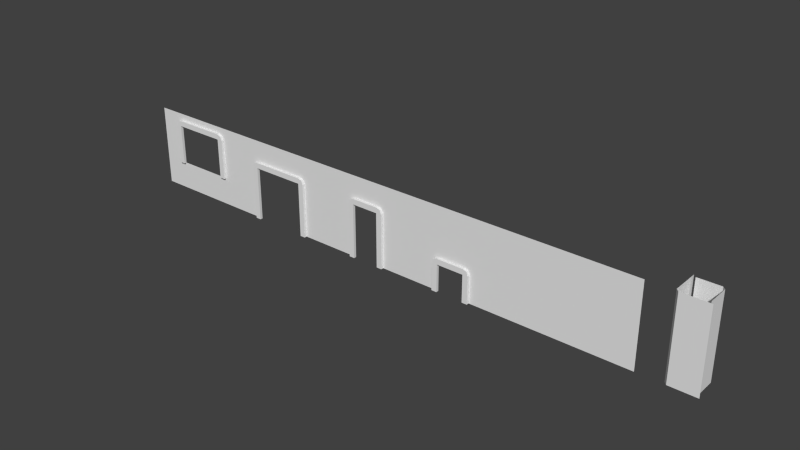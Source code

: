 # Source: wall_fieldstone.blend  (saved by Blender 2.67.0; exported with 4.5.12 LTS)
import bpy
from mathutils import Matrix  # noqa: F401  (used for matrix-valued properties, if any)

bpy.ops.wm.read_factory_settings(use_empty=True)
scene = bpy.context.scene
scene.name = 'Scene'

# ---- collections
col_collection_1 = bpy.data.collections.new('Collection 1'); scene.collection.children.link(col_collection_1)

# ---- world
world_world = bpy.data.worlds.new('World'); scene.world = world_world
world_world.color = (0.05088, 0.05088, 0.05088)
world_world.use_sun_shadow = False
world_world.sun_shadow_jitter_overblur = 0.0
world_world.cycles.sampling_method = 'MANUAL'
world_world.cycles.sample_map_resolution = 256

# ---- meshes
me_plane_009 = bpy.data.meshes.new('Plane.009')
me_plane_009.from_pydata([(0.0, 3.0, 0.1), (0.0, 6.398e-08, 0.1), (-2.0, 6.398e-08, 0.1), (-2.0, 3.0, 0.1), (-2.0, 1.276e-07, 0.2), (-3.0, 1.276e-07, 0.2), (-3.15, 1.15, 0.2), (-1.85, 1.15, 0.2), (-1.8, 1.276e-07, 0.2), (-1.8, 1.0, 0.2), (-3.2, 1.0, 0.2), (-3.2, 1.276e-07, 0.2), (-2.0, 1.0, 0.2), (-3.0, 1.2, 0.2), (-2.0, 1.2, 0.2), (-3.0, 1.0, 0.2), (-3.0, 3.0, 0.1), (-3.0, 6.398e-08, 0.1), (-4.0, 6.398e-08, 0.1), (-4.0, 3.0, 0.1), (-3.15, 1.15, 0.1), (-1.85, 1.15, 0.1), (-4.0, 1.15, 0.1), (-2.0, 1.0, 0.1), (0.0, 1.0, 0.1), (-3.0, 1.2, 0.1), (-2.0, 1.2, 0.1), (0.0, 1.15, 0.1), (-1.85, 3.0, 0.1), (-3.0, 1.0, 0.1), (-4.0, 1.0, 0.1), (-1.8, 6.398e-08, 0.1), (-1.8, 1.0, 0.1), (-3.2, 1.0, 0.1), (-3.15, 3.0, 0.1), (-3.2, 6.398e-08, 0.1)], [], [(20, 22, 30, 33), (29, 23, 12, 15), (26, 25, 13, 14), (25, 20, 6, 13), (2, 31, 8, 4), (15, 12, 14, 13), (23, 2, 4, 12), (14, 12, 9, 7), (35, 17, 5, 11), (12, 4, 8, 9), (5, 15, 10, 11), (31, 32, 9, 8), (13, 6, 10, 15), (32, 21, 7, 9), (21, 32, 24, 27), (16, 34, 20, 25), (34, 19, 22, 20), (3, 26, 21, 28), (20, 33, 10, 6), (28, 21, 27, 0), (17, 29, 15, 5), (21, 26, 14, 7), (33, 35, 11, 10), (35, 33, 30, 18), (32, 31, 1, 24), (25, 26, 3, 16)])
_uv = me_plane_009.uv_layers.new(name='UVMap')
_uv.uv.foreach_set('vector', [1.183, 1.038, 1.687, 1.036, 1.687, 1.125, 1.212, 1.127, 0.1433, -0.3045, 0.7363, -0.3063, 0.7365, -0.247, 0.1435, -0.2452, 0.2324, -0.1221, 0.8254, -0.1203, 0.8252, -0.06103, 0.2322, -0.06285, 0.8254, -0.1203, 0.9144, -0.1201, 0.9142, -0.06075, 0.8252, -0.06103, 0.9144, -0.1201, 1.033, -0.1204, 1.033, -0.06112, 0.9145, -0.06075, 0.02288, -0.6559, -0.5701, -0.6541, -0.5705, -0.7727, 0.02252, -0.7745, 0.7365, -0.3045, 1.326, -0.3063, 1.326, -0.247, 0.7366, -0.2452, -0.5705, -0.7727, -0.5701, -0.6541, -0.6887, -0.6537, -0.6593, -0.7428, 1.033, -0.1201, 1.152, -0.1204, 1.152, -0.06112, 1.033, -0.06075, -0.5701, -0.6541, -0.5683, -0.06112, -0.6869, -0.06075, -0.6887, -0.6537, 0.0247, -0.06294, 0.02288, -0.6559, 0.1415, -0.6563, 0.1433, -0.0633, 0.8245, -0.1838, 0.2349, -0.1856, 0.2351, -0.2449, 0.8247, -0.2431, 0.02252, -0.7745, 0.1116, -0.7451, 0.1415, -0.6563, 0.02288, -0.6559, 0.2349, -0.1856, 0.1433, -0.1859, 0.1435, -0.2452, 0.2351, -0.2449, 0.4117, 1.04, 0.3823, 1.129, -0.6851, 1.132, -0.6853, 1.044, 1.09, -0.05893, 1.179, -0.05921, 1.183, 1.038, 1.094, 1.008, 1.179, -0.05921, 1.683, -0.06075, 1.687, 1.036, 1.183, 1.038, 0.4973, -0.05712, 0.5005, 1.01, 0.4117, 1.04, 0.4083, -0.05684, 0.1433, -0.1817, 0.2349, -0.182, 0.2351, -0.1227, 0.1435, -0.1224, 0.4083, -0.05684, 0.4117, 1.04, -0.6853, 1.044, -0.6887, -0.05348, 1.326, -0.3063, 0.7365, -0.3081, 0.7366, -0.3674, 1.326, -0.3656, 0.1435, -0.1224, 0.2324, -0.1221, 0.2322, -0.06285, 0.1433, -0.06312, 0.2349, -0.182, 0.8245, -0.1838, 0.8247, -0.1245, 0.2351, -0.1227, 1.214, 1.72, 1.212, 1.127, 1.687, 1.125, 1.689, 1.718, 0.3823, 1.129, 0.3841, 1.722, -0.6832, 1.725, -0.6851, 1.132, 1.094, 1.008, 0.5005, 1.01, 0.4973, -0.05712, 1.09, -0.05893])
me_plane_009.use_remesh_preserve_volume = False
me_plane_009.use_remesh_preserve_attributes = False
me_plane_009.use_mirror_vertex_groups = False
me_plane_009.update()
me_plane_008 = bpy.data.meshes.new('Plane.008')
me_plane_008.from_pydata([(0.0, 3.0, 0.1), (0.0, 6.398e-08, 0.1), (-1.5, 6.398e-08, 0.1), (-1.5, 3.0, 0.1), (-1.5, 1.276e-07, 0.2), (-2.5, 1.276e-07, 0.2), (-2.65, 2.15, 0.2), (-1.35, 2.15, 0.2), (-1.3, 1.276e-07, 0.2), (-1.3, 2.0, 0.2), (-2.7, 2.0, 0.2), (-2.7, 1.276e-07, 0.2), (-1.5, 2.0, 0.2), (-2.5, 2.2, 0.2), (-1.5, 2.2, 0.2), (-2.5, 2.0, 0.2), (-2.5, 3.0, 0.1), (-2.5, 6.398e-08, 0.1), (-4.0, 6.398e-08, 0.1), (-4.0, 3.0, 0.1), (-2.65, 2.15, 0.1), (-1.35, 2.15, 0.1), (-4.0, 2.15, 0.1), (-1.5, 2.0, 0.1), (0.0, 2.0, 0.1), (-2.5, 2.2, 0.1), (-1.5, 2.2, 0.1), (0.0, 2.15, 0.1), (-1.35, 3.0, 0.1), (-2.5, 2.0, 0.1), (-4.0, 2.0, 0.1), (-1.3, 6.398e-08, 0.1), (-1.3, 2.0, 0.1), (-2.7, 2.0, 0.1), (-2.65, 3.0, 0.1), (-2.7, 6.398e-08, 0.1)], [], [(20, 22, 30, 33), (29, 23, 12, 15), (26, 25, 13, 14), (25, 20, 6, 13), (2, 31, 8, 4), (15, 12, 14, 13), (23, 2, 4, 12), (14, 12, 9, 7), (35, 17, 5, 11), (12, 4, 8, 9), (5, 15, 10, 11), (31, 32, 9, 8), (13, 6, 10, 15), (32, 21, 7, 9), (21, 32, 24, 27), (16, 34, 20, 25), (34, 19, 22, 20), (3, 26, 21, 28), (20, 33, 10, 6), (28, 21, 27, 0), (17, 29, 15, 5), (21, 26, 14, 7), (33, 35, 11, 10), (35, 33, 30, 18), (32, 31, 1, 24), (25, 26, 3, 16)])
_uv = me_plane_008.uv_layers.new(name='UVMap')
_uv.uv.foreach_set('vector', [0.1639, 0.4561, -0.7833, 0.459, -0.7836, 0.3538, 0.1285, 0.351, 0.4788, 1.497, -0.2228, 1.499, -0.223, 1.429, 0.4786, 1.427, 0.3734, 1.426, -0.3282, 1.424, -0.328, 1.354, 0.3736, 1.356, -0.3282, 1.424, -0.4335, 1.424, -0.4332, 1.354, -0.328, 1.354, -0.3637, 1.497, -0.5041, 1.497, -0.5038, 1.427, -0.3635, 1.427, 0.6192, 1.2, 0.6213, 1.902, 0.481, 1.902, 0.4788, 1.2, 0.4788, 1.35, -0.9164, 1.354, -0.9166, 1.284, 0.4786, 1.279, 0.481, 1.902, 0.6213, 1.902, 0.6218, 2.042, 0.5164, 2.007, -0.2232, 1.497, -0.3635, 1.497, -0.3633, 1.427, -0.223, 1.427, 0.6213, 1.902, 2.025, 1.897, 2.025, 2.038, 0.6218, 2.042, 2.022, 1.196, 0.6192, 1.2, 0.6187, 1.06, 2.022, 1.055, -1.025, 1.055, 0.3705, 1.06, 0.3702, 1.13, -1.025, 1.126, 0.4788, 1.2, 0.5136, 1.095, 0.6187, 1.06, 0.6192, 1.2, 0.3705, 1.06, 0.4788, 1.06, 0.4786, 1.13, 0.3702, 1.13, 1.076, 0.4533, 1.111, 0.3479, 2.023, 0.3451, 2.023, 0.4504, 0.2709, 1.052, 0.1657, 1.052, 0.1639, 0.4561, 0.2692, 0.4909, 0.1657, 1.052, -0.7815, 1.055, -0.7833, 0.459, 0.1639, 0.4561, 0.9726, 1.05, 0.9708, 0.4887, 1.076, 0.4533, 1.078, 1.05, 0.4788, 1.2, 0.3705, 1.201, 0.3702, 1.13, 0.4786, 1.13, 1.078, 1.05, 1.076, 0.4533, 2.023, 0.4504, 2.025, 1.047, -0.9164, 1.205, 0.4788, 1.209, 0.4786, 1.279, -0.9166, 1.275, 0.4786, 1.427, 0.3734, 1.426, 0.3736, 1.356, 0.4788, 1.357, 0.3705, 1.201, -1.025, 1.205, -1.025, 1.135, 0.3702, 1.13, 0.1242, -1.052, 0.1285, 0.351, -0.7836, 0.3538, -0.7879, -1.049, 1.111, 0.3479, 1.106, -1.055, 2.019, -1.058, 2.023, 0.3451, 0.2692, 0.4909, 0.9708, 0.4887, 0.9726, 1.05, 0.2709, 1.052])
me_plane_008.use_remesh_preserve_volume = False
me_plane_008.use_remesh_preserve_attributes = False
me_plane_008.use_mirror_vertex_groups = False
me_plane_008.update()
me_plane_004 = bpy.data.meshes.new('Plane.004')
me_plane_004.from_pydata([(4.0, -4.778e-08, 0.1), (4.0, 3.0, 0.1), (0.0, -4.778e-08, 0.1), (0.0, 3.0, 0.1), (0.8, 1.05, 0.1), (0.8, 2.55, 0.1), (3.0, 6.398e-08, 0.1), (1.0, 6.398e-08, 0.1), (1.0, 3.0, 0.1), (3.0, 3.0, 0.1), (0.86, 3.0, 0.1), (0.8, 6.398e-08, 0.1), (4.0, 2.55, 0.1), (0.0, 2.55, 0.1), (3.0, 2.55, 0.1), (1.0, 2.55, 0.1), (3.0, 1.05, 0.1), (3.15, 3.0, 0.1), (3.2, 6.398e-08, 0.1), (3.2, 2.55, 0.1), (3.0, 2.75, 0.1), (0.86, 2.69, 0.1), (0.0, 2.69, 0.1), (4.0, 2.69, 0.1), (1.0, 1.05, 0.1), (3.2, 1.05, 0.1), (1.0, 2.55, 0.2), (3.0, 2.55, 0.2), (1.0, 1.05, 0.2), (3.0, 1.05, 0.2), (3.15, 2.69, 0.1), (1.0, 2.75, 0.1), (3.15, 2.69, 0.2), (1.0, 2.75, 0.2), (0.0, 1.05, 0.1), (4.0, 1.05, 0.1), (0.8, 1.05, 0.2), (0.8, 2.55, 0.2), (3.2, 2.55, 0.2), (3.2, 1.05, 0.2), (3.0, 2.75, 0.2), (0.86, 2.69, 0.2)], [], [(6, 18, 25, 16), (15, 14, 27, 26), (7, 6, 16, 24), (21, 22, 13, 5), (20, 31, 33, 40), (21, 5, 37, 41), (31, 21, 41, 33), (2, 11, 4, 34), (23, 30, 19, 12), (10, 3, 22, 21), (9, 8, 31, 20), (1, 17, 30, 23), (18, 0, 35, 25), (8, 10, 21, 31), (17, 9, 20, 30), (32, 40, 27, 38), (12, 19, 25, 35), (24, 15, 26, 28), (5, 13, 34, 4), (38, 27, 29, 39), (33, 41, 37, 26), (5, 4, 36, 37), (40, 33, 26, 27), (26, 37, 36, 28), (14, 16, 29, 27), (30, 20, 40, 32), (19, 30, 32, 38), (11, 7, 24, 4), (28, 36, 4, 24), (25, 19, 38, 39), (39, 29, 16, 25)])
_uv = me_plane_004.uv_layers.new(name='UVMap')
_uv.uv.foreach_set('vector', [0.9702, 0.02934, 1.114, 0.0289, 1.117, 0.7854, 0.9725, 0.7859, 0.5412, -0.122, 1.982, -0.1264, 1.982, -0.0544, 0.5414, -0.04998, -0.4708, 0.03376, 0.9702, 0.02934, 0.9725, 0.7859, -0.4685, 0.7903, -0.5657, 1.972, -1.185, 1.974, -1.186, 1.873, -0.6093, 1.871, 0.6489, -0.04525, 2.09, -0.04967, 2.09, 0.02238, 0.6491, 0.0268, 0.5412, -0.2742, 0.6469, -0.2745, 0.6472, -0.2024, 0.5414, -0.2021, 2.09, -0.04967, 2.191, -0.04998, 2.191, 0.02207, 2.09, 0.02238, -1.191, 0.03597, -0.6149, 0.0342, -0.6126, 0.7907, -1.189, 0.7925, 1.697, 1.965, 1.084, 1.967, 1.12, 1.866, 1.696, 1.864, -0.565, 2.196, -1.185, 2.197, -1.185, 1.974, -0.5657, 1.972, 0.9768, 2.191, -0.4642, 2.195, -0.4647, 2.015, 0.9763, 2.011, 1.697, 2.189, 1.085, 2.19, 1.084, 1.967, 1.697, 1.965, 1.114, 0.0289, 1.691, 0.02713, 1.693, 0.7836, 1.117, 0.7854, -0.4642, 2.195, -0.565, 2.196, -0.5657, 1.972, -0.4647, 2.015, 1.085, 2.19, 0.9768, 2.191, 0.9763, 2.011, 1.084, 1.967, 0.5016, -0.01577, 0.3933, 0.02713, 0.3938, -0.117, 0.5379, -0.1165, 1.696, 1.864, 1.12, 1.866, 1.117, 0.7854, 1.693, 0.7836, 1.615, -0.2778, 0.5412, -0.2811, 0.5414, -0.3531, 1.615, -0.3498, -0.6093, 1.871, -1.186, 1.873, -1.189, 0.7925, -0.6126, 0.7907, 0.5379, -0.1165, 0.3938, -0.117, 0.3971, -1.198, 0.5412, -1.197, -1.048, 0.02271, -1.148, -0.02083, -1.191, -0.1218, -1.047, -0.1214, 0.6469, -0.2745, 1.718, -0.2778, 1.718, -0.2057, 0.6472, -0.2024, 0.3933, 0.02713, -1.048, 0.02271, -1.047, -0.1214, 0.3938, -0.117, -1.047, -0.1214, -1.191, -0.1218, -1.188, -1.203, -1.044, -1.202, 0.5412, -0.4252, 1.612, -0.4284, 1.612, -0.3564, 0.5414, -0.3531, 0.5412, -0.04492, 0.6489, -0.04525, 0.6491, 0.0268, 0.5414, 0.02713, 0.6455, -0.1297, 0.5412, -0.1301, 0.5414, -0.2021, 0.6457, -0.2018, -0.6149, 0.0342, -0.4708, 0.03376, -0.4685, 0.7903, -0.6126, 0.7907, 0.8298, -0.4289, 0.6857, -0.4284, 0.6855, -0.5005, 0.8296, -0.5009, 1.719, -0.1264, 0.6455, -0.1297, 0.6457, -0.2018, 1.719, -0.1985, 0.6853, -0.4284, 0.5412, -0.4289, 0.5414, -0.5009, 0.6855, -0.5005])
me_plane_004.use_remesh_preserve_volume = False
me_plane_004.use_remesh_preserve_attributes = False
me_plane_004.use_mirror_vertex_groups = False
me_plane_004.update()
me_plane_002 = bpy.data.meshes.new('Plane.002')
me_plane_002.from_pydata([(0.0, 3.0, 0.1), (0.0, 6.398e-08, 0.1), (-1.0, 6.398e-08, 0.1), (-1.0, 3.0, 0.1), (-1.0, 1.276e-07, 0.2), (-3.0, 1.276e-07, 0.2), (-3.15, 2.15, 0.2), (-0.85, 2.15, 0.2), (-0.8, 1.276e-07, 0.2), (-0.8, 2.0, 0.2), (-3.2, 2.0, 0.2), (-3.2, 1.276e-07, 0.2), (-1.0, 2.0, 0.2), (-3.0, 2.2, 0.2), (-1.0, 2.2, 0.2), (-3.0, 2.0, 0.2), (-3.0, 3.0, 0.1), (-3.0, 6.398e-08, 0.1), (-4.0, 6.398e-08, 0.1), (-4.0, 3.0, 0.1), (-3.15, 2.15, 0.1), (-0.85, 2.15, 0.1), (-4.0, 2.15, 0.1), (-1.0, 2.0, 0.1), (0.0, 2.0, 0.1), (-3.0, 2.2, 0.1), (-1.0, 2.2, 0.1), (0.0, 2.15, 0.1), (-0.85, 3.0, 0.1), (-3.0, 2.0, 0.1), (-4.0, 2.0, 0.1), (-0.8, 6.398e-08, 0.1), (-0.8, 2.0, 0.1), (-3.2, 2.0, 0.1), (-3.15, 3.0, 0.1), (-3.2, 6.398e-08, 0.1)], [], [(20, 22, 30, 33), (29, 23, 12, 15), (26, 25, 13, 14), (25, 20, 6, 13), (2, 31, 8, 4), (15, 12, 14, 13), (23, 2, 4, 12), (14, 12, 9, 7), (35, 17, 5, 11), (12, 4, 8, 9), (5, 15, 10, 11), (31, 32, 9, 8), (13, 6, 10, 15), (32, 21, 7, 9), (21, 32, 24, 27), (16, 34, 20, 25), (34, 19, 22, 20), (3, 26, 21, 28), (20, 33, 10, 6), (28, 21, 27, 0), (17, 29, 15, 5), (21, 26, 14, 7), (33, 35, 11, 10), (35, 33, 30, 18), (32, 31, 1, 24), (25, 26, 3, 16)])
_uv = me_plane_002.uv_layers.new(name='UVMap')
_uv.uv.foreach_set('vector', [0.1171, 0.2354, -0.2901, 0.2367, -0.2903, 0.1648, 0.09291, 0.1636, 0.4747, 0.8451, -0.4834, 0.848, -0.4835, 0.8001, 0.4745, 0.7972, 0.4027, 0.6949, -0.5554, 0.6919, -0.5552, 0.644, 0.4028, 0.647, -0.5554, 0.6919, -0.6272, 0.6917, -0.6271, 0.6438, -0.5552, 0.644, 0.4745, 0.9979, 0.3787, 0.9976, 0.3788, 0.9497, 0.4747, 0.95, 0.5734, 1.605, 1.531, 1.602, 1.532, 1.698, 0.5737, 1.701, 0.4747, 0.9468, -0.4779, 0.9497, -0.4781, 0.9018, 0.4745, 0.8989, 1.532, 1.698, 1.531, 1.602, 1.627, 1.602, 1.604, 1.674, 0.3787, 0.9976, 0.2829, 0.9979, 0.2828, 0.95, 0.3786, 0.9497, 1.531, 1.602, 1.528, 0.6441, 1.624, 0.6438, 1.627, 1.602, 0.5705, 0.6471, 0.5734, 1.605, 0.4776, 1.605, 0.4747, 0.6473, -0.5519, 0.6951, 0.4007, 0.698, 0.4005, 0.7459, -0.5521, 0.743, 0.5737, 1.701, 0.5018, 1.677, 0.4776, 1.605, 0.5734, 1.605, 0.4007, 0.698, 0.4747, 0.6983, 0.4745, 0.7462, 0.4005, 0.7459, 1.219, 0.232, 1.243, 0.1601, 1.626, 0.1589, 1.626, 0.2308, 0.1902, 0.6424, 0.1183, 0.6426, 0.1171, 0.2354, 0.189, 0.2591, 0.1183, 0.6426, -0.2888, 0.6438, -0.2901, 0.2367, 0.1171, 0.2354, 1.148, 0.6394, 1.147, 0.2562, 1.219, 0.232, 1.22, 0.6392, 0.4747, 0.7941, 0.4007, 0.7943, 0.4005, 0.7464, 0.4745, 0.7462, 1.22, 0.6392, 1.219, 0.232, 1.626, 0.2308, 1.627, 0.6379, -0.4779, 0.848, 0.4747, 0.851, 0.4745, 0.8989, -0.4781, 0.8959, 0.4745, 0.6951, 0.4027, 0.6949, 0.4028, 0.647, 0.4747, 0.6472, 0.4007, 0.7943, -0.5519, 0.7972, -0.5521, 0.7493, 0.4005, 0.7464, 0.08997, -0.7944, 0.09291, 0.1636, -0.2903, 0.1648, -0.2932, -0.7932, 1.243, 0.1601, 1.24, -0.7979, 1.623, -0.7991, 1.626, 0.1589, 0.189, 0.2591, 1.147, 0.2562, 1.148, 0.6394, 0.1902, 0.6424])
me_plane_002.use_remesh_preserve_volume = False
me_plane_002.use_remesh_preserve_attributes = False
me_plane_002.use_mirror_vertex_groups = False
me_plane_002.update()
me_plane_007 = bpy.data.meshes.new('Plane.007')
me_plane_007.from_pydata([(-0.1, 3.0, 1.0), (-0.1, 3.0, 0.2), (-0.1, 5.96e-07, 1.0), (-0.1, 1.832e-07, 0.2), (-1.0, 3.0, 0.1), (-1.0, 1.192e-07, 0.1), (-0.2, 3.0, 0.1), (-0.2, 6.398e-08, 0.1)], [], [(0, 1, 3, 2), (6, 4, 5, 7), (1, 6, 7, 3)])
_uv = me_plane_007.uv_layers.new(name='UVMap')
_uv.uv.foreach_set('vector', [-0.2255, -0.9595, 0.4411, -0.9595, 0.4411, 1.54, -0.2255, 1.54, 0.5589, -0.9595, 1.225, -0.9595, 1.225, 1.54, 0.5589, 1.54, 0.4411, -0.9595, 0.5589, -0.9595, 0.5589, 1.54, 0.4411, 1.54])
me_plane_007.use_remesh_preserve_volume = False
me_plane_007.use_remesh_preserve_attributes = False
me_plane_007.use_mirror_vertex_groups = False
me_plane_007.update()
me_plane_005 = bpy.data.meshes.new('Plane.005')
me_plane_005.from_pydata([(1.0, 3.0, 0.1), (-0.1, 3.0, -1.922e-06), (1.0, 1.192e-07, 0.1), (-0.1, 5.523e-08, 0.0), (-0.1, 3.0, -1.0), (-0.1, -5.96e-07, -1.0), (1.397e-07, 3.0, 0.1), (1.397e-07, 1.192e-07, 0.1)], [], [(6, 1, 3, 7), (1, 4, 5, 3), (0, 6, 7, 2)])
_uv = me_plane_005.uv_layers.new(name='UVMap')
_uv.uv.foreach_set('vector', [0.4458, -0.7929, 0.5542, -0.7929, 0.5542, 1.507, 0.4458, 1.507, 0.5542, -0.7929, 1.321, -0.7929, 1.321, 1.507, 0.5542, 1.507, -0.3207, -0.7929, 0.4458, -0.7929, 0.4458, 1.507, -0.3207, 1.507])
me_plane_005.use_remesh_preserve_volume = False
me_plane_005.use_remesh_preserve_attributes = False
me_plane_005.use_mirror_vertex_groups = False
me_plane_005.update()
me_plane = bpy.data.meshes.new('Plane')
me_plane.from_pydata([(4.0, 3.0, 0.1), (-2.384e-07, 3.0, 0.1), (4.0, 1.639e-07, 0.1), (-2.384e-07, 1.639e-07, 0.1)], [], [(0, 1, 3, 2)])
_uv = me_plane.uv_layers.new(name='UVMap')
_uv.uv.foreach_set('vector', [2.15, 1.612, -1.15, 1.612, -1.15, -0.8623, 2.15, -0.8623])
me_plane.use_remesh_preserve_volume = False
me_plane.use_remesh_preserve_attributes = False
me_plane.use_mirror_vertex_groups = False
me_plane.update()

# ---- objects
ob_wall_fieldstone_airduct = bpy.data.objects.new('wall_fieldstone_airduct', me_plane_009)
ob_wall_fieldstone_door_single = bpy.data.objects.new('wall_fieldstone_door_single', me_plane_008)
ob_wall_fieldstone_window = bpy.data.objects.new('wall_fieldstone_window', me_plane_004)
ob_wall_fieldstone_door_double = bpy.data.objects.new('wall_fieldstone_door_double', me_plane_002)
ob_wall_fieldstone_corner_270 = bpy.data.objects.new('wall_fieldstone_corner_270', me_plane_007)
ob_wall_fieldstone_corner_90 = bpy.data.objects.new('wall_fieldstone_corner_90', me_plane_005)
ob_wall_fieldstone_center = bpy.data.objects.new('wall_fieldstone_center', me_plane)

# ---- transforms, parenting, visibility, modifiers, constraints
ob_wall_fieldstone_airduct.location = (0.0, 0.0, 0.0)
ob_wall_fieldstone_airduct.rotation_euler = (1.571, 0.0, 0.0)
ob_wall_fieldstone_airduct.lineart.crease_threshold = 0.0
ob_wall_fieldstone_door_single.location = (-4.0, 0.0, 0.0)
ob_wall_fieldstone_door_single.rotation_euler = (1.571, 0.0, 0.0)
ob_wall_fieldstone_door_single.lineart.crease_threshold = 0.0
ob_wall_fieldstone_window.location = (-16.0, 0.0, 0.0)
ob_wall_fieldstone_window.rotation_euler = (1.571, 0.0, 0.0)
ob_wall_fieldstone_window.lineart.crease_threshold = 0.0
ob_wall_fieldstone_door_double.location = (-8.0, 0.0, 0.0)
ob_wall_fieldstone_door_double.rotation_euler = (1.571, 0.0, 0.0)
ob_wall_fieldstone_door_double.lineart.crease_threshold = 0.0
ob_wall_fieldstone_corner_270.location = (6.0, 1.0, 0.0)
ob_wall_fieldstone_corner_270.rotation_euler = (1.571, 0.0, 0.0)
ob_wall_fieldstone_corner_270.lineart.crease_threshold = 0.0
ob_wall_fieldstone_corner_90.location = (5.0, 0.0, 0.0)
ob_wall_fieldstone_corner_90.rotation_euler = (1.571, 0.0, 0.0)
ob_wall_fieldstone_corner_90.lineart.crease_threshold = 0.0
ob_wall_fieldstone_center.location = (0.0, 0.0, 0.0)
ob_wall_fieldstone_center.rotation_euler = (1.571, 0.0, 0.0)
ob_wall_fieldstone_center.lineart.crease_threshold = 0.0

# ---- collection membership
col_collection_1.objects.link(ob_wall_fieldstone_airduct)
col_collection_1.objects.link(ob_wall_fieldstone_door_single)
col_collection_1.objects.link(ob_wall_fieldstone_window)
col_collection_1.objects.link(ob_wall_fieldstone_door_double)
col_collection_1.objects.link(ob_wall_fieldstone_corner_270)
col_collection_1.objects.link(ob_wall_fieldstone_corner_90)
col_collection_1.objects.link(ob_wall_fieldstone_center)

# ---- scene / render settings (as saved in the file)
scene.frame_start = 1; scene.frame_end = 250; scene.frame_set(1)
scene.render.engine = 'BLENDER_EEVEE_NEXT'
scene.render.image_settings.color_mode = 'RGB'
scene.render.image_settings.compression = 90
scene.render.resolution_percentage = 50
scene.render.dither_intensity = 0.0
scene.cycles.use_denoising = False
scene.cycles.samples = 10
scene.cycles.sampling_pattern = 'TABULATED_SOBOL'
scene.cycles.light_sampling_threshold = 0.0
scene.cycles.use_adaptive_sampling = False
scene.cycles.use_light_tree = False
scene.cycles.blur_glossy = 0.0
scene.cycles.volume_bounces = 1
scene.cycles.pixel_filter_type = 'GAUSSIAN'
scene.cycles.sample_clamp_indirect = 0.0
scene.view_settings.view_transform = 'Standard'
bpy.context.view_layer.update()

# ---- added for rendering (the .blend has no active camera and no usable light): camera, sun
cam_auto = bpy.data.cameras.new('AutoCamera')
cam_auto.lens = 50.0
cam_auto.sensor_width = 36.0
cam_auto.clip_end = 1000.0
ob_auto_camera = bpy.data.objects.new('AutoCamera', cam_auto)
scene.collection.objects.link(ob_auto_camera)
ob_auto_camera.location = (15.5733, -24.288, 17.9586)
ob_auto_camera.rotation_euler = (1.09748, -7.21219e-08, 0.694738)
scene.camera = ob_auto_camera
light_auto_sun = bpy.data.lights.new('AutoSun', 'SUN')
light_auto_sun.energy = 3.0
light_auto_sun.angle = 0.0523599
ob_auto_sun = bpy.data.objects.new('AutoSun', light_auto_sun)
scene.collection.objects.link(ob_auto_sun)
ob_auto_sun.rotation_euler = (0.872665, 0.174533, 0.523599)
bpy.context.view_layer.update()
